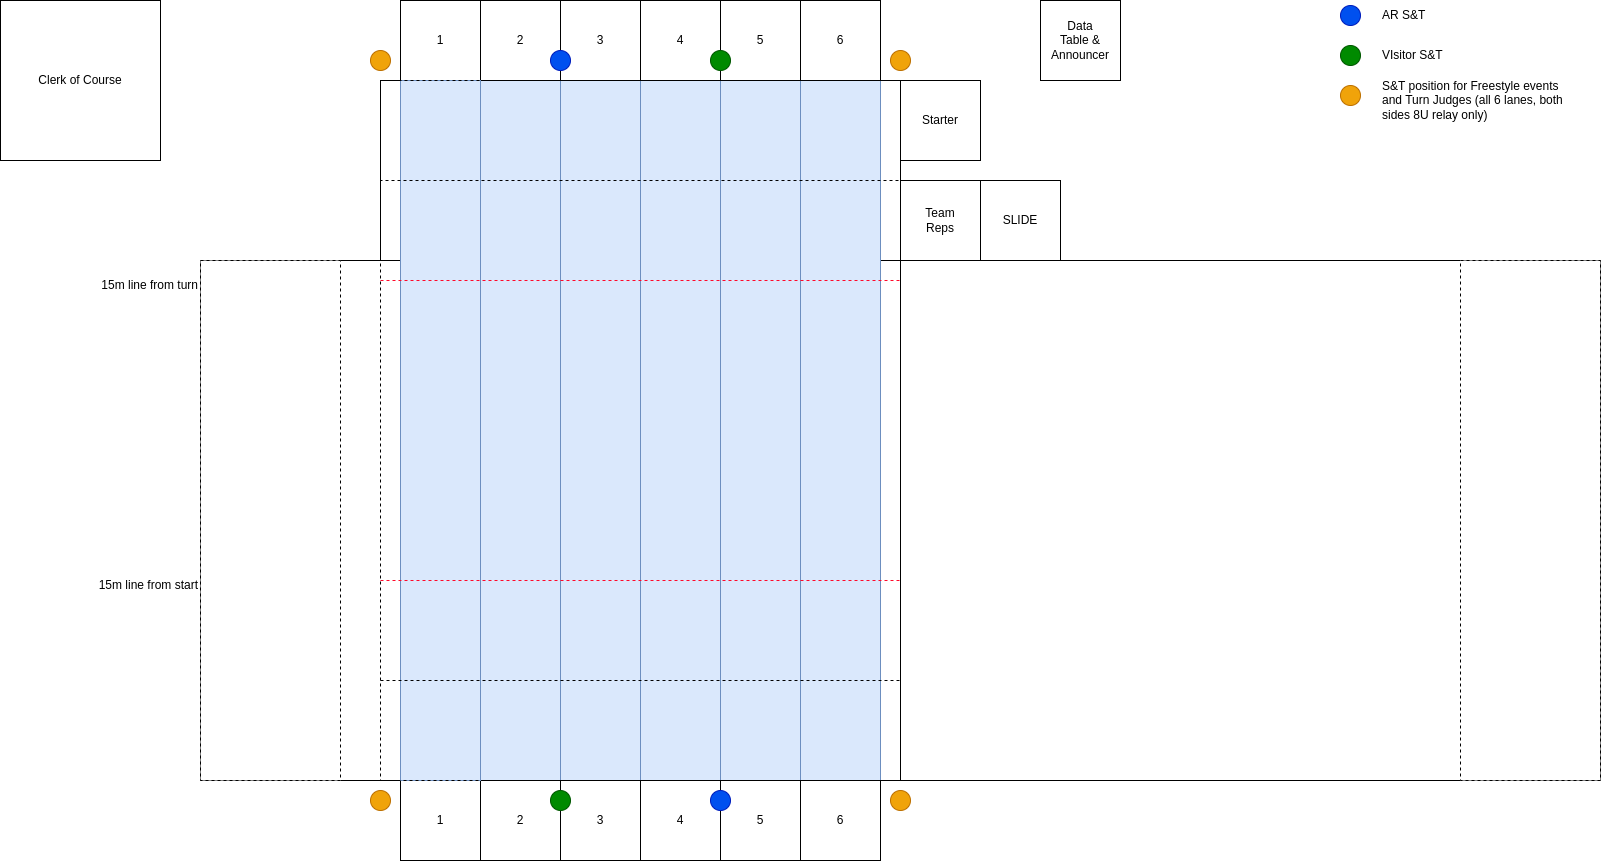

The diagram above was exported from draw.io. Its source (the exported page's mxGraphModel, read from the mxfile embedded in the PNG):
<mxGraphModel dx="2516" dy="1402" grid="1" gridSize="10" guides="1" tooltips="1" connect="1" arrows="1" fold="1" page="1" pageScale="1" pageWidth="1700" pageHeight="1100" math="0" shadow="0">
  <root>
    <mxCell id="0" />
    <mxCell id="1" parent="0" />
    <mxCell id="I1skeN40y2slC_L9_bHJ-23" value="" style="rounded=0;whiteSpace=wrap;html=1;rotation=90;" parent="1" vertex="1">
      <mxGeometry x="330" y="290" width="700" height="520" as="geometry" />
    </mxCell>
    <mxCell id="I1skeN40y2slC_L9_bHJ-31" value="" style="rounded=0;whiteSpace=wrap;html=1;rotation=0;" parent="1" vertex="1">
      <mxGeometry x="240" y="380" width="700" height="520" as="geometry" />
    </mxCell>
    <mxCell id="PN1iXtUUaX_b7pVvWxaE-9" value="" style="rounded=0;whiteSpace=wrap;html=1;fillColor=#dae8fc;strokeColor=#6c8ebf;" parent="1" vertex="1">
      <mxGeometry x="520" y="200" width="80" height="700" as="geometry" />
    </mxCell>
    <mxCell id="PN1iXtUUaX_b7pVvWxaE-10" value="" style="rounded=0;whiteSpace=wrap;html=1;fillColor=#dae8fc;strokeColor=#6c8ebf;" parent="1" vertex="1">
      <mxGeometry x="600" y="200" width="80" height="700" as="geometry" />
    </mxCell>
    <mxCell id="PN1iXtUUaX_b7pVvWxaE-11" value="" style="rounded=0;whiteSpace=wrap;html=1;fillColor=#dae8fc;strokeColor=#6c8ebf;" parent="1" vertex="1">
      <mxGeometry x="680" y="200" width="80" height="700" as="geometry" />
    </mxCell>
    <mxCell id="PN1iXtUUaX_b7pVvWxaE-12" value="" style="rounded=0;whiteSpace=wrap;html=1;fillColor=#dae8fc;strokeColor=#6c8ebf;" parent="1" vertex="1">
      <mxGeometry x="760" y="200" width="80" height="700" as="geometry" />
    </mxCell>
    <mxCell id="PN1iXtUUaX_b7pVvWxaE-13" value="" style="rounded=0;whiteSpace=wrap;html=1;fillColor=#dae8fc;strokeColor=#6c8ebf;" parent="1" vertex="1">
      <mxGeometry x="840" y="200" width="80" height="700" as="geometry" />
    </mxCell>
    <mxCell id="I1skeN40y2slC_L9_bHJ-16" value="1" style="whiteSpace=wrap;html=1;aspect=fixed;" parent="1" vertex="1">
      <mxGeometry x="440" y="120" width="80" height="80" as="geometry" />
    </mxCell>
    <mxCell id="I1skeN40y2slC_L9_bHJ-17" value="2" style="whiteSpace=wrap;html=1;aspect=fixed;" parent="1" vertex="1">
      <mxGeometry x="520" y="120" width="80" height="80" as="geometry" />
    </mxCell>
    <mxCell id="I1skeN40y2slC_L9_bHJ-18" value="3" style="whiteSpace=wrap;html=1;aspect=fixed;" parent="1" vertex="1">
      <mxGeometry x="600" y="120" width="80" height="80" as="geometry" />
    </mxCell>
    <mxCell id="I1skeN40y2slC_L9_bHJ-19" value="4" style="whiteSpace=wrap;html=1;aspect=fixed;" parent="1" vertex="1">
      <mxGeometry x="680" y="120" width="80" height="80" as="geometry" />
    </mxCell>
    <mxCell id="I1skeN40y2slC_L9_bHJ-21" value="5" style="whiteSpace=wrap;html=1;aspect=fixed;" parent="1" vertex="1">
      <mxGeometry x="760" y="120" width="80" height="80" as="geometry" />
    </mxCell>
    <mxCell id="I1skeN40y2slC_L9_bHJ-22" value="6" style="whiteSpace=wrap;html=1;aspect=fixed;" parent="1" vertex="1">
      <mxGeometry x="840" y="120" width="80" height="80" as="geometry" />
    </mxCell>
    <mxCell id="I1skeN40y2slC_L9_bHJ-30" value="" style="rounded=0;whiteSpace=wrap;html=1;rotation=0;" parent="1" vertex="1">
      <mxGeometry x="940" y="380" width="700" height="520" as="geometry" />
    </mxCell>
    <mxCell id="I1skeN40y2slC_L9_bHJ-32" value="" style="rounded=0;whiteSpace=wrap;html=1;rotation=0;dashed=1;" parent="1" vertex="1">
      <mxGeometry x="240" y="380" width="140" height="520" as="geometry" />
    </mxCell>
    <mxCell id="I1skeN40y2slC_L9_bHJ-33" value="" style="rounded=0;whiteSpace=wrap;html=1;rotation=0;dashed=1;" parent="1" vertex="1">
      <mxGeometry x="1500" y="380" width="140" height="520" as="geometry" />
    </mxCell>
    <mxCell id="PN1iXtUUaX_b7pVvWxaE-1" value="1" style="whiteSpace=wrap;html=1;aspect=fixed;" parent="1" vertex="1">
      <mxGeometry x="440" y="900" width="80" height="80" as="geometry" />
    </mxCell>
    <mxCell id="PN1iXtUUaX_b7pVvWxaE-2" value="2" style="whiteSpace=wrap;html=1;aspect=fixed;" parent="1" vertex="1">
      <mxGeometry x="520" y="900" width="80" height="80" as="geometry" />
    </mxCell>
    <mxCell id="PN1iXtUUaX_b7pVvWxaE-3" value="3" style="whiteSpace=wrap;html=1;aspect=fixed;" parent="1" vertex="1">
      <mxGeometry x="600" y="900" width="80" height="80" as="geometry" />
    </mxCell>
    <mxCell id="PN1iXtUUaX_b7pVvWxaE-4" value="4" style="whiteSpace=wrap;html=1;aspect=fixed;" parent="1" vertex="1">
      <mxGeometry x="680" y="900" width="80" height="80" as="geometry" />
    </mxCell>
    <mxCell id="PN1iXtUUaX_b7pVvWxaE-5" value="5" style="whiteSpace=wrap;html=1;aspect=fixed;" parent="1" vertex="1">
      <mxGeometry x="760" y="900" width="80" height="80" as="geometry" />
    </mxCell>
    <mxCell id="PN1iXtUUaX_b7pVvWxaE-6" value="6" style="whiteSpace=wrap;html=1;aspect=fixed;" parent="1" vertex="1">
      <mxGeometry x="840" y="900" width="80" height="80" as="geometry" />
    </mxCell>
    <mxCell id="PN1iXtUUaX_b7pVvWxaE-7" value="" style="rounded=0;whiteSpace=wrap;html=1;fillColor=#dae8fc;strokeColor=#6c8ebf;" parent="1" vertex="1">
      <mxGeometry x="440" y="200" width="80" height="700" as="geometry" />
    </mxCell>
    <mxCell id="I1skeN40y2slC_L9_bHJ-29" value="" style="rounded=0;whiteSpace=wrap;html=1;rotation=90;dashed=1;fillColor=none;" parent="1" vertex="1">
      <mxGeometry x="630" y="-10" width="100" height="520" as="geometry" />
    </mxCell>
    <mxCell id="I1skeN40y2slC_L9_bHJ-25" value="" style="rounded=0;whiteSpace=wrap;html=1;rotation=90;dashed=1;fillColor=none;" parent="1" vertex="1">
      <mxGeometry x="630" y="590" width="100" height="520" as="geometry" />
    </mxCell>
    <mxCell id="PN1iXtUUaX_b7pVvWxaE-16" value="" style="endArrow=none;dashed=1;html=1;rounded=0;strokeColor=#FF0829;" parent="1" edge="1">
      <mxGeometry width="50" height="50" relative="1" as="geometry">
        <mxPoint x="420" y="400" as="sourcePoint" />
        <mxPoint x="940" y="400" as="targetPoint" />
      </mxGeometry>
    </mxCell>
    <mxCell id="PN1iXtUUaX_b7pVvWxaE-17" value="" style="endArrow=none;dashed=1;html=1;rounded=0;strokeColor=#FF0829;" parent="1" edge="1">
      <mxGeometry width="50" height="50" relative="1" as="geometry">
        <mxPoint x="420" y="700" as="sourcePoint" />
        <mxPoint x="940" y="700" as="targetPoint" />
      </mxGeometry>
    </mxCell>
    <mxCell id="PN1iXtUUaX_b7pVvWxaE-20" value="Team&lt;div&gt;Reps&lt;/div&gt;" style="whiteSpace=wrap;html=1;aspect=fixed;" parent="1" vertex="1">
      <mxGeometry x="940" y="300" width="80" height="80" as="geometry" />
    </mxCell>
    <mxCell id="PN1iXtUUaX_b7pVvWxaE-21" value="SLIDE" style="whiteSpace=wrap;html=1;aspect=fixed;" parent="1" vertex="1">
      <mxGeometry x="1020" y="300" width="80" height="80" as="geometry" />
    </mxCell>
    <mxCell id="PN1iXtUUaX_b7pVvWxaE-22" value="Starter" style="whiteSpace=wrap;html=1;aspect=fixed;" parent="1" vertex="1">
      <mxGeometry x="940" y="200" width="80" height="80" as="geometry" />
    </mxCell>
    <mxCell id="PN1iXtUUaX_b7pVvWxaE-23" value="Data&lt;div&gt;Table &amp;amp;&lt;/div&gt;&lt;div&gt;Announcer&lt;/div&gt;" style="whiteSpace=wrap;html=1;aspect=fixed;" parent="1" vertex="1">
      <mxGeometry x="1080" y="120" width="80" height="80" as="geometry" />
    </mxCell>
    <mxCell id="PN1iXtUUaX_b7pVvWxaE-24" value="" style="whiteSpace=wrap;html=1;aspect=fixed;" parent="1" vertex="1">
      <mxGeometry x="40" y="120" width="80" height="80" as="geometry" />
    </mxCell>
    <mxCell id="PN1iXtUUaX_b7pVvWxaE-25" value="" style="whiteSpace=wrap;html=1;aspect=fixed;" parent="1" vertex="1">
      <mxGeometry x="120" y="120" width="80" height="80" as="geometry" />
    </mxCell>
    <mxCell id="PN1iXtUUaX_b7pVvWxaE-26" value="" style="whiteSpace=wrap;html=1;aspect=fixed;" parent="1" vertex="1">
      <mxGeometry x="40" y="200" width="80" height="80" as="geometry" />
    </mxCell>
    <mxCell id="PN1iXtUUaX_b7pVvWxaE-27" value="" style="whiteSpace=wrap;html=1;aspect=fixed;" parent="1" vertex="1">
      <mxGeometry x="120" y="200" width="80" height="80" as="geometry" />
    </mxCell>
    <mxCell id="PN1iXtUUaX_b7pVvWxaE-28" value="Clerk of Course" style="whiteSpace=wrap;html=1;aspect=fixed;" parent="1" vertex="1">
      <mxGeometry x="40" y="120" width="160" height="160" as="geometry" />
    </mxCell>
    <mxCell id="PN1iXtUUaX_b7pVvWxaE-29" value="" style="endArrow=none;dashed=1;html=1;rounded=0;exitX=0;exitY=1;exitDx=0;exitDy=0;" parent="1" source="I1skeN40y2slC_L9_bHJ-25" edge="1">
      <mxGeometry width="50" height="50" relative="1" as="geometry">
        <mxPoint x="370" y="430" as="sourcePoint" />
        <mxPoint x="420" y="380" as="targetPoint" />
      </mxGeometry>
    </mxCell>
    <mxCell id="PN1iXtUUaX_b7pVvWxaE-30" value="15m line from start" style="text;html=1;align=right;verticalAlign=middle;whiteSpace=wrap;rounded=0;" parent="1" vertex="1">
      <mxGeometry x="110" y="690" width="130" height="30" as="geometry" />
    </mxCell>
    <mxCell id="PN1iXtUUaX_b7pVvWxaE-31" value="15m line from turn" style="text;html=1;align=right;verticalAlign=middle;whiteSpace=wrap;rounded=0;" parent="1" vertex="1">
      <mxGeometry x="110" y="390" width="130" height="30" as="geometry" />
    </mxCell>
    <mxCell id="1ZrolhXiupl44jA9vgxz-2" value="" style="ellipse;whiteSpace=wrap;html=1;aspect=fixed;fillColor=#0050ef;fontColor=#ffffff;strokeColor=#001DBC;" vertex="1" parent="1">
      <mxGeometry x="750" y="910" width="20" height="20" as="geometry" />
    </mxCell>
    <mxCell id="1ZrolhXiupl44jA9vgxz-3" value="" style="ellipse;whiteSpace=wrap;html=1;aspect=fixed;fillColor=#008a00;fontColor=#ffffff;strokeColor=#005700;" vertex="1" parent="1">
      <mxGeometry x="750" y="170" width="20" height="20" as="geometry" />
    </mxCell>
    <mxCell id="1ZrolhXiupl44jA9vgxz-5" value="" style="ellipse;whiteSpace=wrap;html=1;aspect=fixed;fillColor=#0050ef;fontColor=#ffffff;strokeColor=#001DBC;" vertex="1" parent="1">
      <mxGeometry x="590" y="170" width="20" height="20" as="geometry" />
    </mxCell>
    <mxCell id="1ZrolhXiupl44jA9vgxz-7" value="" style="ellipse;whiteSpace=wrap;html=1;aspect=fixed;fillColor=#008a00;fontColor=#ffffff;strokeColor=#005700;" vertex="1" parent="1">
      <mxGeometry x="590" y="910" width="20" height="20" as="geometry" />
    </mxCell>
    <mxCell id="1ZrolhXiupl44jA9vgxz-8" value="" style="ellipse;whiteSpace=wrap;html=1;aspect=fixed;fillColor=#f0a30a;fontColor=#000000;strokeColor=#BD7000;" vertex="1" parent="1">
      <mxGeometry x="930" y="170" width="20" height="20" as="geometry" />
    </mxCell>
    <mxCell id="1ZrolhXiupl44jA9vgxz-9" value="" style="ellipse;whiteSpace=wrap;html=1;aspect=fixed;fillColor=#f0a30a;fontColor=#000000;strokeColor=#BD7000;" vertex="1" parent="1">
      <mxGeometry x="410" y="170" width="20" height="20" as="geometry" />
    </mxCell>
    <mxCell id="1ZrolhXiupl44jA9vgxz-10" value="" style="ellipse;whiteSpace=wrap;html=1;aspect=fixed;fillColor=#f0a30a;fontColor=#000000;strokeColor=#BD7000;" vertex="1" parent="1">
      <mxGeometry x="410" y="910" width="20" height="20" as="geometry" />
    </mxCell>
    <mxCell id="1ZrolhXiupl44jA9vgxz-11" value="" style="ellipse;whiteSpace=wrap;html=1;aspect=fixed;fillColor=#f0a30a;fontColor=#000000;strokeColor=#BD7000;" vertex="1" parent="1">
      <mxGeometry x="930" y="910" width="20" height="20" as="geometry" />
    </mxCell>
    <mxCell id="1ZrolhXiupl44jA9vgxz-12" value="" style="ellipse;whiteSpace=wrap;html=1;aspect=fixed;fillColor=#0050ef;fontColor=#ffffff;strokeColor=#001DBC;" vertex="1" parent="1">
      <mxGeometry x="1380" y="125" width="20" height="20" as="geometry" />
    </mxCell>
    <mxCell id="1ZrolhXiupl44jA9vgxz-13" value="" style="ellipse;whiteSpace=wrap;html=1;aspect=fixed;fillColor=#f0a30a;fontColor=#000000;strokeColor=#BD7000;" vertex="1" parent="1">
      <mxGeometry x="1380" y="205" width="20" height="20" as="geometry" />
    </mxCell>
    <mxCell id="1ZrolhXiupl44jA9vgxz-14" value="" style="ellipse;whiteSpace=wrap;html=1;aspect=fixed;fillColor=#008a00;fontColor=#ffffff;strokeColor=#005700;" vertex="1" parent="1">
      <mxGeometry x="1380" y="165" width="20" height="20" as="geometry" />
    </mxCell>
    <mxCell id="1ZrolhXiupl44jA9vgxz-17" value="AR S&amp;amp;T" style="text;html=1;align=left;verticalAlign=middle;whiteSpace=wrap;rounded=0;" vertex="1" parent="1">
      <mxGeometry x="1420" y="120" width="130" height="30" as="geometry" />
    </mxCell>
    <mxCell id="1ZrolhXiupl44jA9vgxz-18" value="VIsitor S&amp;amp;T" style="text;html=1;align=left;verticalAlign=middle;whiteSpace=wrap;rounded=0;" vertex="1" parent="1">
      <mxGeometry x="1420" y="160" width="130" height="30" as="geometry" />
    </mxCell>
    <mxCell id="1ZrolhXiupl44jA9vgxz-19" value="S&amp;amp;T position for Freestyle events&lt;br&gt;and Turn Judges (all 6 lanes, both sides 8U relay only)" style="text;html=1;align=left;verticalAlign=middle;whiteSpace=wrap;rounded=0;" vertex="1" parent="1">
      <mxGeometry x="1420" y="205" width="190" height="30" as="geometry" />
    </mxCell>
  </root>
</mxGraphModel>